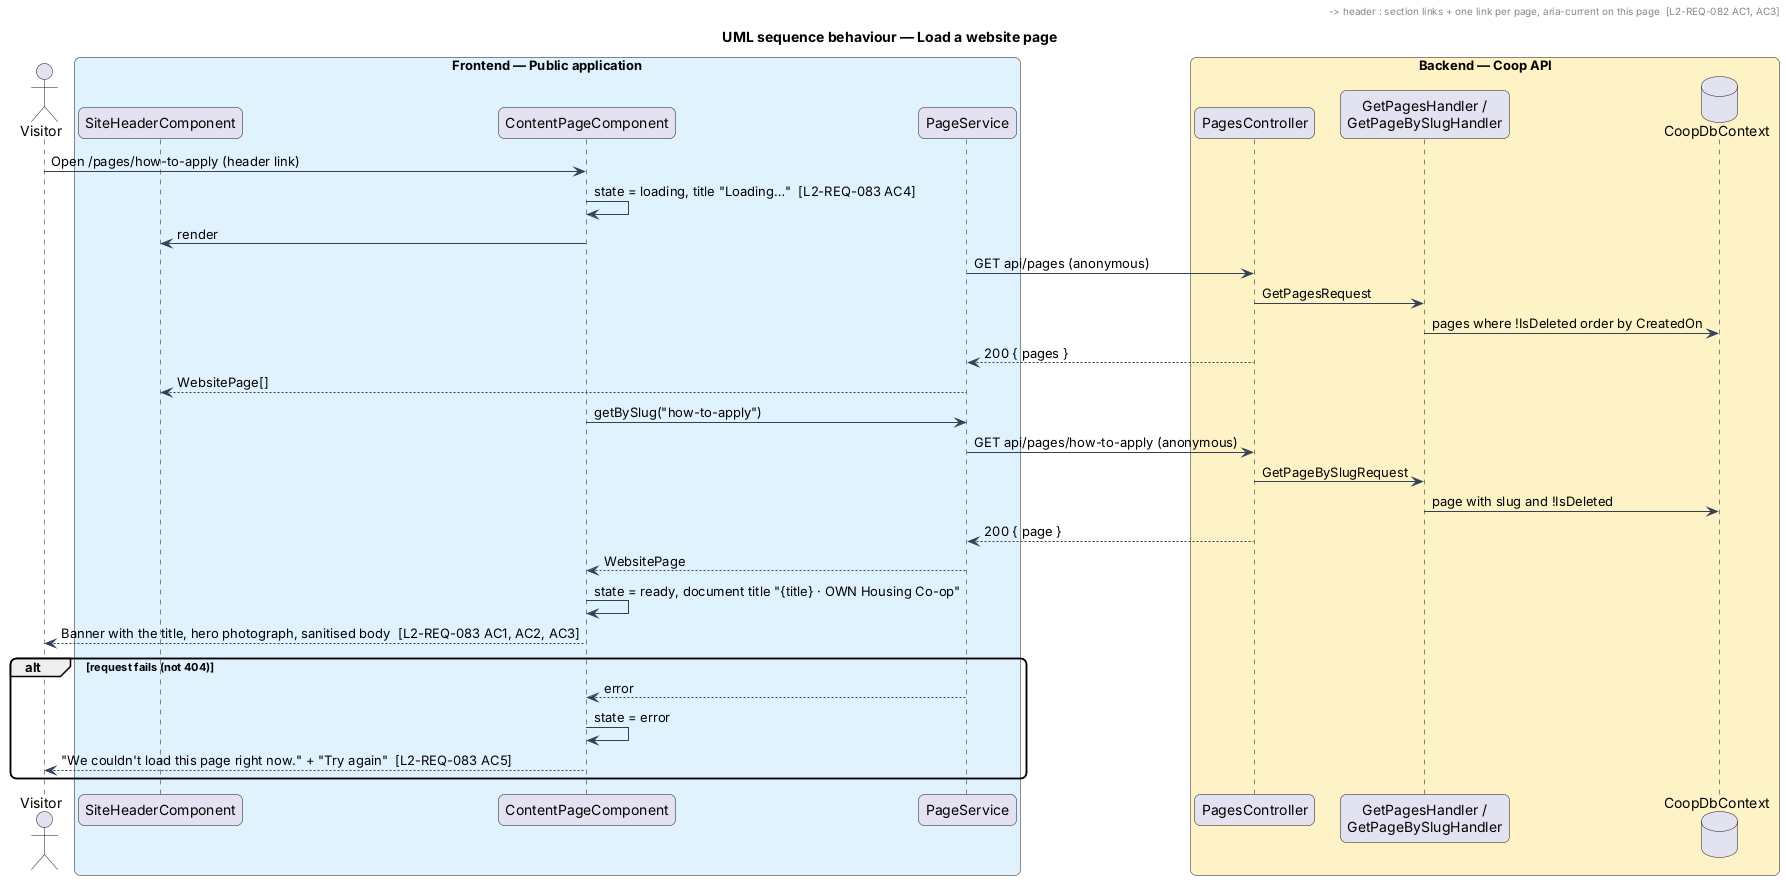

The diagram above was rendered by PlantUML. Its source (embedded in the PNG):
@startuml
title UML sequence behaviour — Load a website page
skinparam backgroundColor #FFFFFF
skinparam shadowing false
skinparam roundcorner 12
skinparam defaultFontName Arial
skinparam ArrowColor #344054
actor "Visitor" as actor
box "Frontend — Public application" #E0F2FE
  participant "SiteHeaderComponent" as header
  participant "ContentPageComponent" as page
  participant "PageService" as service
end box
box "Backend — Coop API" #FEF3C7
  participant "PagesController" as controller
  participant "GetPagesHandler /\nGetPageBySlugHandler" as handlers
  database "CoopDbContext" as db
end box
actor -> page : Open /pages/how-to-apply (header link)
page -> page : state = loading, title "Loading…"  [L2-REQ-083 AC4]
page -> header : render
header -> service : getAll()
service -> controller : GET api/pages (anonymous)
controller -> handlers : GetPagesRequest
handlers -> db : pages where !IsDeleted order by CreatedOn
controller --> service : 200 { pages }
service --> header : WebsitePage[]
header -> header : section links + one link per page, aria-current on this page  [L2-REQ-082 AC1, AC3]
page -> service : getBySlug("how-to-apply")
service -> controller : GET api/pages/how-to-apply (anonymous)
controller -> handlers : GetPageBySlugRequest
handlers -> db : page with slug and !IsDeleted
controller --> service : 200 { page }
service --> page : WebsitePage
page -> page : state = ready, document title "{title} · OWN Housing Co-op"
page --> actor : Banner with the title, hero photograph, sanitised body  [L2-REQ-083 AC1, AC2, AC3]
alt request fails (not 404)
  service --> page : error
  page -> page : state = error
  page --> actor : "We couldn't load this page right now." + "Try again"  [L2-REQ-083 AC5]
end
@enduml